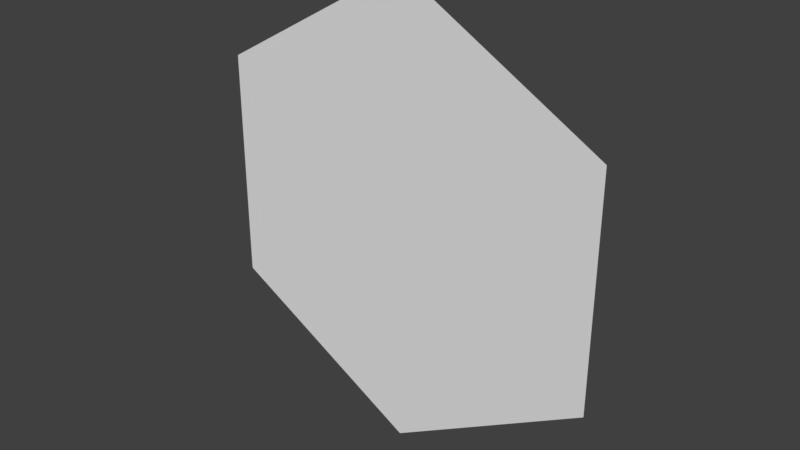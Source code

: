 # Source: HexTile.blend  (saved by Blender 2.78.0; exported with 4.5.12 LTS)
import bpy
from mathutils import Matrix  # noqa: F401  (used for matrix-valued properties, if any)

bpy.ops.wm.read_factory_settings(use_empty=True)
scene = bpy.context.scene
scene.name = 'Scene'

# ---- collections
col_collection_1 = bpy.data.collections.new('Collection 1'); scene.collection.children.link(col_collection_1)

# ---- world
world_world = bpy.data.worlds.new('World'); scene.world = world_world
world_world.color = (0.05088, 0.05088, 0.05088)
world_world.use_sun_shadow = False
world_world.sun_shadow_jitter_overblur = 0.0
world_world.cycles.sampling_method = 'MANUAL'

# ---- meshes
me_hextile = bpy.data.meshes.new('HexTile')
me_hextile.from_pydata([(0.0, 0.0, 0.0), (0.0, 0.0, -0.5), (-0.433, -1.49e-08, -0.25), (-0.433, 0.0, 0.25), (4.371e-08, 0.0, 0.5), (0.433, 1.49e-08, 0.25), (0.433, -1.49e-08, -0.25)], [], [(0, 1, 2), (0, 2, 3), (0, 3, 4), (0, 4, 5), (0, 5, 6), (0, 6, 1)])
me_hextile.use_remesh_preserve_volume = False
me_hextile.use_remesh_preserve_attributes = False
me_hextile.use_mirror_vertex_groups = False
me_hextile.update()

# ---- objects
ob_hextile = bpy.data.objects.new('HexTile', me_hextile)

# ---- transforms, parenting, visibility, modifiers, constraints
ob_hextile.location = (0.0, 0.0, 0.0)
ob_hextile.lineart.crease_threshold = 0.0

# ---- collection membership
col_collection_1.objects.link(ob_hextile)

# ---- scene / render settings (as saved in the file)
scene.frame_start = 1; scene.frame_end = 250; scene.frame_set(1)
scene.render.engine = 'BLENDER_EEVEE_NEXT'
scene.render.resolution_percentage = 50
scene.render.dither_intensity = 0.0
scene.cycles.use_denoising = False
scene.cycles.samples = 128
scene.cycles.sampling_pattern = 'TABULATED_SOBOL'
scene.cycles.light_sampling_threshold = 0.0
scene.cycles.use_adaptive_sampling = False
scene.cycles.use_light_tree = False
scene.cycles.blur_glossy = 0.0
scene.cycles.sample_clamp_indirect = 0.0
scene.view_settings.view_transform = 'Standard'
bpy.context.view_layer.update()

# ---- added for rendering (the .blend has no active camera and no usable light): camera, sun
cam_auto = bpy.data.cameras.new('AutoCamera')
cam_auto.lens = 50.0
cam_auto.sensor_width = 36.0
cam_auto.clip_end = 1000.0
ob_auto_camera = bpy.data.objects.new('AutoCamera', cam_auto)
scene.collection.objects.link(ob_auto_camera)
ob_auto_camera.location = (1.22396, -1.46875, 0.979166)
ob_auto_camera.rotation_euler = (1.09748, -7.21219e-08, 0.694738)
scene.camera = ob_auto_camera
light_auto_sun = bpy.data.lights.new('AutoSun', 'SUN')
light_auto_sun.energy = 3.0
light_auto_sun.angle = 0.0523599
ob_auto_sun = bpy.data.objects.new('AutoSun', light_auto_sun)
scene.collection.objects.link(ob_auto_sun)
ob_auto_sun.rotation_euler = (0.872665, 0.174533, 0.523599)
bpy.context.view_layer.update()
